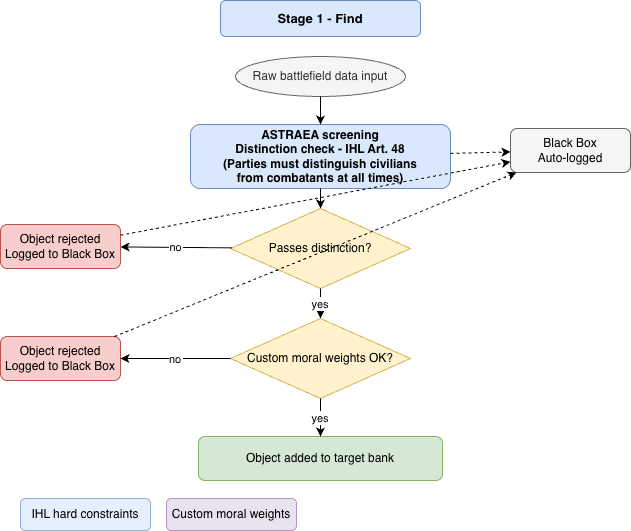

The diagram above was exported from draw.io. Its source (the exported page's mxGraphModel, read from the mxfile embedded in the PNG):
<mxGraphModel dx="1234" dy="703" grid="1" gridSize="10" guides="1" tooltips="1" connect="1" arrows="1" fold="1" page="1" pageScale="1" pageWidth="850" pageHeight="1100" math="0" shadow="0">
  <root>
    <mxCell id="0" />
    <mxCell id="1" parent="0" />
    <mxCell id="2" parent="1" style="rounded=1;whiteSpace=wrap;fillColor=#dae8fc;strokeColor=#6c8ebf;fontStyle=1;fontSize=13;" value="Stage 1 - Find" vertex="1">
      <mxGeometry height="36" width="200" x="240" y="12" as="geometry" />
    </mxCell>
    <mxCell id="3" parent="1" style="ellipse;whiteSpace=wrap;fillColor=#f5f5f5;strokeColor=#666666;fontColor=#333333;" value="Raw battlefield data input" vertex="1">
      <mxGeometry height="40" width="170" x="255" y="68" as="geometry" />
    </mxCell>
    <mxCell id="4" parent="1" style="rounded=1;whiteSpace=wrap;fillColor=#dae8fc;strokeColor=#6c8ebf;fontStyle=1;" value="ASTRAEA screening&#10;Distinction check - IHL Art. 48&#10;(Parties must distinguish civilians&#10;from combatants at all times)" vertex="1">
      <mxGeometry height="64" width="260" x="210" y="136" as="geometry" />
    </mxCell>
    <mxCell id="5" parent="1" style="rhombus;whiteSpace=wrap;fillColor=#fff2cc;strokeColor=#d6b656;" value="Passes distinction?" vertex="1">
      <mxGeometry height="80" width="180" x="250" y="220" as="geometry" />
    </mxCell>
    <mxCell id="6" parent="1" style="rhombus;whiteSpace=wrap;fillColor=#fff2cc;strokeColor=#d6b656;" value="Custom moral weights OK?" vertex="1">
      <mxGeometry height="80" width="180" x="250" y="330" as="geometry" />
    </mxCell>
    <mxCell id="7" parent="1" style="rounded=1;whiteSpace=wrap;fillColor=#d5e8d4;strokeColor=#82b366;" value="Object added to target bank" vertex="1">
      <mxGeometry height="44" width="244" x="218" y="448" as="geometry" />
    </mxCell>
    <mxCell id="8" parent="1" style="rounded=1;whiteSpace=wrap;fillColor=#f8cecc;strokeColor=#b85450;" value="Object rejected&#10;Logged to Black Box" vertex="1">
      <mxGeometry height="44" width="120" x="20" y="236" as="geometry" />
    </mxCell>
    <mxCell id="9" parent="1" style="rounded=1;whiteSpace=wrap;fillColor=#f8cecc;strokeColor=#b85450;" value="Object rejected&#10;Logged to Black Box" vertex="1">
      <mxGeometry height="44" width="120" x="20" y="348" as="geometry" />
    </mxCell>
    <mxCell id="10" parent="1" style="rounded=1;whiteSpace=wrap;fillColor=#f5f5f5;strokeColor=#666666;" value="Black Box&#10;Auto-logged" vertex="1">
      <mxGeometry height="44" width="120" x="530" y="140" as="geometry" />
    </mxCell>
    <mxCell id="11" parent="1" style="rounded=1;whiteSpace=wrap;fillColor=#dae8fc;strokeColor=#6c8ebf;opacity=70;" value="IHL hard constraints" vertex="1">
      <mxGeometry height="32" width="130" x="40" y="510" as="geometry" />
    </mxCell>
    <mxCell id="12" parent="1" style="rounded=1;whiteSpace=wrap;fillColor=#e1d5e7;strokeColor=#9673a6;opacity=70;" value="Custom moral weights" vertex="1">
      <mxGeometry height="32" width="130" x="186" y="510" as="geometry" />
    </mxCell>
    <mxCell id="e1" edge="1" parent="1" source="3" target="4">
      <mxGeometry relative="1" as="geometry" />
    </mxCell>
    <mxCell id="e2" edge="1" parent="1" source="4" target="5">
      <mxGeometry relative="1" as="geometry" />
    </mxCell>
    <mxCell id="e3" edge="1" parent="1" source="4" style="dashed=1;" target="10">
      <mxGeometry relative="1" as="geometry" />
    </mxCell>
    <mxCell id="e4" edge="1" parent="1" source="5" target="6" value="yes">
      <mxGeometry relative="1" as="geometry" />
    </mxCell>
    <mxCell id="e5" edge="1" parent="1" source="5" target="8" value="no">
      <mxGeometry relative="1" as="geometry" />
    </mxCell>
    <mxCell id="e6" edge="1" parent="1" source="6" target="7" value="yes">
      <mxGeometry relative="1" as="geometry" />
    </mxCell>
    <mxCell id="e7" edge="1" parent="1" source="6" target="9" value="no">
      <mxGeometry relative="1" as="geometry" />
    </mxCell>
    <mxCell id="e8" edge="1" parent="1" source="8" style="dashed=1;" target="10">
      <mxGeometry relative="1" as="geometry" />
    </mxCell>
    <mxCell id="e9" edge="1" parent="1" source="9" style="dashed=1;" target="10">
      <mxGeometry relative="1" as="geometry" />
    </mxCell>
  </root>
</mxGraphModel>